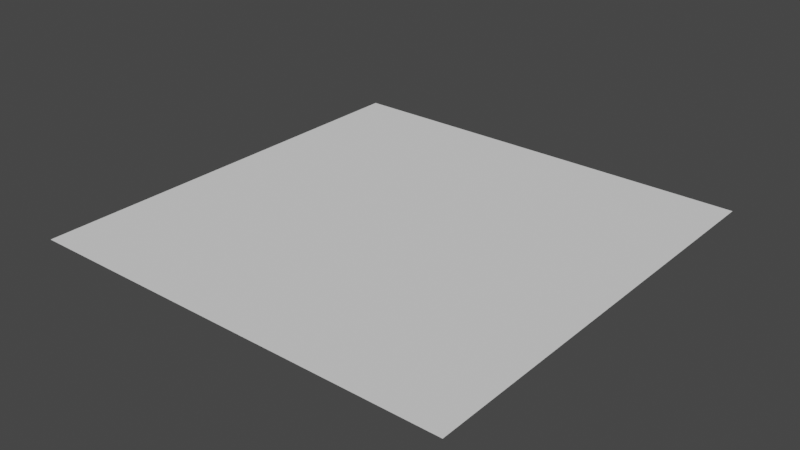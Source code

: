 # Source: TwnObj_Village_HatenoTrapWater_A_01.blend  (saved by Blender 3.6.11; exported with 4.5.12 LTS)
import bpy
from mathutils import Matrix  # noqa: F401  (used for matrix-valued properties, if any)

bpy.ops.wm.read_factory_settings(use_empty=True)
scene = bpy.context.scene
scene.name = 'Scene'

# ---- collections
col_twnobj_village_hatenotrapwater_a_01 = bpy.data.collections.new('TwnObj_Village_HatenoTrapWater_A_01'); scene.collection.children.link(col_twnobj_village_hatenotrapwater_a_01)

# ---- materials (node trees are filled in below, after node groups)
mat_twnobj_village_hatenotrapwater_a_01_cliff__grass = bpy.data.materials.new('TwnObj_Village_HatenoTrapWater_A_01-Cliff:/Grass')
mat_twnobj_village_hatenotrapwater_a_01_cliff__grass.use_transparent_shadow = False

# ---- material node trees

# ---- world
world_world = bpy.data.worlds.new('World'); scene.world = world_world
world_world.use_nodes = True; world_world.node_tree.nodes.clear()
_N = world_world.node_tree.nodes; _L = world_world.node_tree.links
n0 = _N.new('ShaderNodeOutputWorld'); n0.name = 'World Output'; n0.location = (300, 300)
n1 = _N.new('ShaderNodeBackground'); n1.name = 'Background'; n1.location = (10, 300)
n1.inputs[0].default_value = (0.05088, 0.05088, 0.05088, 1.0)
_L.new(n1.outputs[0], n0.inputs[0])
n0.is_active_output = True
world_world.color = (0.05088, 0.05088, 0.05088)
world_world.use_sun_shadow = False
world_world.sun_shadow_jitter_overblur = 0.0

# ---- meshes
me_pplane1__mt_hatenocolorwater = bpy.data.meshes.new('pPlane1__Mt_HatenoColorWater')
me_pplane1__mt_hatenocolorwater.from_pydata([(-1.5, 0.0, 1.5), (1.5, 0.0, 1.5), (-1.5, 0.0, -1.5), (1.5, 0.0, -1.5)], [], [(0, 1, 2), (1, 3, 2)])
_uv = me_pplane1__mt_hatenocolorwater.uv_layers.new(name='bmubin_fixed_00000-texcoord')
_uv.uv.foreach_set('vector', [0.0, 0.0, 0.749, 0.0, 0.0, 0.749, 0.749, 0.0, 0.749, 0.749, 0.0, 0.749])
me_pplane1__mt_hatenocolorwater.materials.append(mat_twnobj_village_hatenotrapwater_a_01_cliff__grass)
me_pplane1__mt_hatenocolorwater.update()
me_pplane1__mt_hatenocolorwater.normals_split_custom_set([tuple(v) for v in zip(*[iter([0.0, 1.0, 0.0, 0.0, 1.0, 0.0, 0.0, 1.0, 0.0, 0.0, 1.0, 0.0, 0.0, 1.0, 0.0, 0.0, 1.0, 0.0])] * 3)])
arm_armature = bpy.data.armatures.new('Armature')  # bones are not reproduced

# ---- objects
ob_twnobj_village_hatenotrapwater_a_01 = bpy.data.objects.new('TwnObj_Village_HatenoTrapWater_A_01', arm_armature)
ob_mt_hatenocolorwater = bpy.data.objects.new('Mt_HatenoColorWater', me_pplane1__mt_hatenocolorwater)

# ---- transforms, parenting, visibility, modifiers, constraints
ob_twnobj_village_hatenotrapwater_a_01.location = (0.0, 0.0, 0.0)
ob_twnobj_village_hatenotrapwater_a_01.rotation_euler = (1.571, -0.0, 0.0)
ob_mt_hatenocolorwater.parent = ob_twnobj_village_hatenotrapwater_a_01
ob_mt_hatenocolorwater.location = (0.0, 0.0, 0.0)
_vg = ob_mt_hatenocolorwater.vertex_groups.new(name='pPlane1')
_vg.add([0, 1, 2, 3], 1.0, 'REPLACE')
_m = ob_mt_hatenocolorwater.modifiers.new('Armature', 'ARMATURE')
_m.object = ob_twnobj_village_hatenotrapwater_a_01

# ---- collection membership
col_twnobj_village_hatenotrapwater_a_01.objects.link(ob_twnobj_village_hatenotrapwater_a_01)
col_twnobj_village_hatenotrapwater_a_01.objects.link(ob_mt_hatenocolorwater)

# ---- scene / render settings (as saved in the file)
scene.frame_start = 1; scene.frame_end = 250; scene.frame_set(1)
scene.render.engine = 'BLENDER_EEVEE_NEXT'
scene.cycles.sampling_pattern = 'TABULATED_SOBOL'
scene.view_settings.view_transform = 'Filmic'
bpy.context.view_layer.update()

# ---- added for rendering (the .blend has no active camera and no usable light): camera, sun
cam_auto = bpy.data.cameras.new('AutoCamera')
cam_auto.lens = 50.0
cam_auto.sensor_width = 36.0
cam_auto.clip_end = 1000.0
ob_auto_camera = bpy.data.objects.new('AutoCamera', cam_auto)
scene.collection.objects.link(ob_auto_camera)
ob_auto_camera.location = (3.9254, -4.71047, 3.14032)
ob_auto_camera.rotation_euler = (1.09748, -7.21219e-08, 0.694738)
scene.camera = ob_auto_camera
light_auto_sun = bpy.data.lights.new('AutoSun', 'SUN')
light_auto_sun.energy = 3.0
light_auto_sun.angle = 0.0523599
ob_auto_sun = bpy.data.objects.new('AutoSun', light_auto_sun)
scene.collection.objects.link(ob_auto_sun)
ob_auto_sun.rotation_euler = (0.872665, 0.174533, 0.523599)
bpy.context.view_layer.update()
